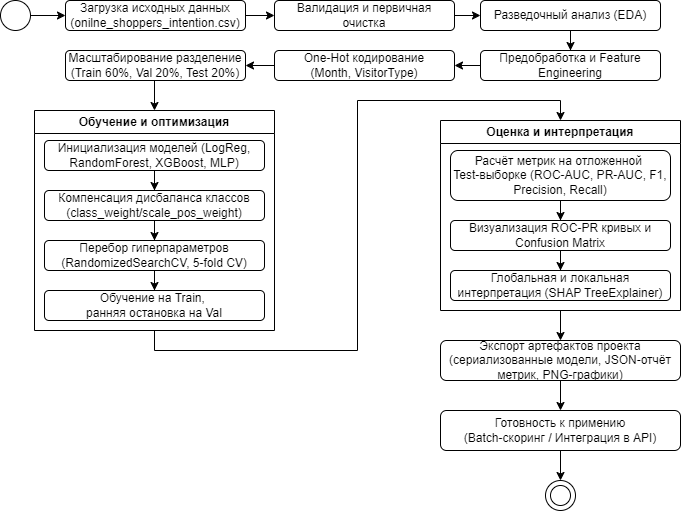

The diagram above was exported from draw.io. Its source (the exported page's mxGraphModel, read from the mxfile embedded in the PNG):
<mxGraphModel dx="1221" dy="823" grid="1" gridSize="10" guides="1" tooltips="1" connect="1" arrows="1" fold="1" page="1" pageScale="1" pageWidth="827" pageHeight="1169" math="0" shadow="0">
  <root>
    <mxCell id="0" />
    <mxCell id="1" parent="0" />
    <mxCell id="53LsgOam5NlkxpQHniR8-3" value="" style="edgeStyle=orthogonalEdgeStyle;rounded=0;orthogonalLoop=1;jettySize=auto;html=1;" edge="1" parent="1" source="53LsgOam5NlkxpQHniR8-1" target="53LsgOam5NlkxpQHniR8-2">
      <mxGeometry relative="1" as="geometry" />
    </mxCell>
    <mxCell id="53LsgOam5NlkxpQHniR8-1" value="" style="ellipse;whiteSpace=wrap;html=1;aspect=fixed;" vertex="1" parent="1">
      <mxGeometry x="50" y="40" width="30" height="30" as="geometry" />
    </mxCell>
    <mxCell id="53LsgOam5NlkxpQHniR8-5" value="" style="edgeStyle=orthogonalEdgeStyle;rounded=0;orthogonalLoop=1;jettySize=auto;html=1;" edge="1" parent="1" source="53LsgOam5NlkxpQHniR8-2" target="53LsgOam5NlkxpQHniR8-4">
      <mxGeometry relative="1" as="geometry" />
    </mxCell>
    <mxCell id="53LsgOam5NlkxpQHniR8-2" value="Загрузка исходных данных&lt;div&gt;(onilne_shoppers_intention.csv)&lt;/div&gt;" style="rounded=1;whiteSpace=wrap;html=1;" vertex="1" parent="1">
      <mxGeometry x="115" y="40" width="180" height="30" as="geometry" />
    </mxCell>
    <mxCell id="53LsgOam5NlkxpQHniR8-7" value="" style="edgeStyle=orthogonalEdgeStyle;rounded=0;orthogonalLoop=1;jettySize=auto;html=1;" edge="1" parent="1" source="53LsgOam5NlkxpQHniR8-4" target="53LsgOam5NlkxpQHniR8-6">
      <mxGeometry relative="1" as="geometry" />
    </mxCell>
    <mxCell id="53LsgOam5NlkxpQHniR8-4" value="Валидация и первичная очистка" style="rounded=1;whiteSpace=wrap;html=1;" vertex="1" parent="1">
      <mxGeometry x="324" y="40" width="180" height="30" as="geometry" />
    </mxCell>
    <mxCell id="53LsgOam5NlkxpQHniR8-9" value="" style="edgeStyle=orthogonalEdgeStyle;rounded=0;orthogonalLoop=1;jettySize=auto;html=1;" edge="1" parent="1" source="53LsgOam5NlkxpQHniR8-6" target="53LsgOam5NlkxpQHniR8-8">
      <mxGeometry relative="1" as="geometry" />
    </mxCell>
    <mxCell id="53LsgOam5NlkxpQHniR8-6" value="Разведочный анализ (EDA)" style="rounded=1;whiteSpace=wrap;html=1;" vertex="1" parent="1">
      <mxGeometry x="530" y="40" width="180" height="30" as="geometry" />
    </mxCell>
    <mxCell id="53LsgOam5NlkxpQHniR8-11" value="" style="edgeStyle=orthogonalEdgeStyle;rounded=0;orthogonalLoop=1;jettySize=auto;html=1;" edge="1" parent="1" source="53LsgOam5NlkxpQHniR8-8" target="53LsgOam5NlkxpQHniR8-10">
      <mxGeometry relative="1" as="geometry" />
    </mxCell>
    <mxCell id="53LsgOam5NlkxpQHniR8-8" value="Предобработка и Feature Engineering" style="rounded=1;whiteSpace=wrap;html=1;" vertex="1" parent="1">
      <mxGeometry x="530" y="90" width="180" height="30" as="geometry" />
    </mxCell>
    <mxCell id="53LsgOam5NlkxpQHniR8-13" value="" style="edgeStyle=orthogonalEdgeStyle;rounded=0;orthogonalLoop=1;jettySize=auto;html=1;" edge="1" parent="1" source="53LsgOam5NlkxpQHniR8-10" target="53LsgOam5NlkxpQHniR8-12">
      <mxGeometry relative="1" as="geometry" />
    </mxCell>
    <mxCell id="53LsgOam5NlkxpQHniR8-10" value="One-Hot кодирование&lt;div&gt;(Month, VisitorType)&lt;/div&gt;" style="rounded=1;whiteSpace=wrap;html=1;" vertex="1" parent="1">
      <mxGeometry x="324" y="90" width="180" height="30" as="geometry" />
    </mxCell>
    <mxCell id="53LsgOam5NlkxpQHniR8-18" style="edgeStyle=orthogonalEdgeStyle;rounded=0;orthogonalLoop=1;jettySize=auto;html=1;exitX=0.5;exitY=1;exitDx=0;exitDy=0;entryX=0.5;entryY=0;entryDx=0;entryDy=0;" edge="1" parent="1" source="53LsgOam5NlkxpQHniR8-12" target="53LsgOam5NlkxpQHniR8-17">
      <mxGeometry relative="1" as="geometry" />
    </mxCell>
    <mxCell id="53LsgOam5NlkxpQHniR8-12" value="Масштабирование разделение (Train 60%, Val 20%, Test 20%)" style="rounded=1;whiteSpace=wrap;html=1;" vertex="1" parent="1">
      <mxGeometry x="115" y="90" width="180" height="30" as="geometry" />
    </mxCell>
    <mxCell id="53LsgOam5NlkxpQHniR8-40" style="edgeStyle=orthogonalEdgeStyle;rounded=0;orthogonalLoop=1;jettySize=auto;html=1;exitX=0.5;exitY=1;exitDx=0;exitDy=0;entryX=0.5;entryY=0;entryDx=0;entryDy=0;" edge="1" parent="1" source="53LsgOam5NlkxpQHniR8-17" target="53LsgOam5NlkxpQHniR8-31">
      <mxGeometry relative="1" as="geometry">
        <Array as="points">
          <mxPoint x="204" y="390" />
          <mxPoint x="407" y="390" />
          <mxPoint x="407" y="140" />
          <mxPoint x="610" y="140" />
        </Array>
      </mxGeometry>
    </mxCell>
    <mxCell id="53LsgOam5NlkxpQHniR8-17" value="Обучение и оптимизация" style="swimlane;whiteSpace=wrap;html=1;" vertex="1" parent="1">
      <mxGeometry x="84" y="150" width="240" height="220" as="geometry" />
    </mxCell>
    <mxCell id="53LsgOam5NlkxpQHniR8-21" value="" style="edgeStyle=orthogonalEdgeStyle;rounded=0;orthogonalLoop=1;jettySize=auto;html=1;" edge="1" parent="53LsgOam5NlkxpQHniR8-17" source="53LsgOam5NlkxpQHniR8-19" target="53LsgOam5NlkxpQHniR8-20">
      <mxGeometry relative="1" as="geometry" />
    </mxCell>
    <mxCell id="53LsgOam5NlkxpQHniR8-19" value="Инициализация моделей (LogReg, RandomForest, XGBoost, MLP)" style="rounded=1;whiteSpace=wrap;html=1;" vertex="1" parent="53LsgOam5NlkxpQHniR8-17">
      <mxGeometry x="10" y="30" width="220" height="30" as="geometry" />
    </mxCell>
    <mxCell id="53LsgOam5NlkxpQHniR8-27" value="" style="edgeStyle=orthogonalEdgeStyle;rounded=0;orthogonalLoop=1;jettySize=auto;html=1;" edge="1" parent="53LsgOam5NlkxpQHniR8-17" source="53LsgOam5NlkxpQHniR8-20" target="53LsgOam5NlkxpQHniR8-26">
      <mxGeometry relative="1" as="geometry" />
    </mxCell>
    <mxCell id="53LsgOam5NlkxpQHniR8-20" value="Компенсация дисбаланса классов (class_weight/scale_pos_weight)" style="rounded=1;whiteSpace=wrap;html=1;" vertex="1" parent="53LsgOam5NlkxpQHniR8-17">
      <mxGeometry x="10" y="80" width="220" height="30" as="geometry" />
    </mxCell>
    <mxCell id="53LsgOam5NlkxpQHniR8-30" value="" style="edgeStyle=orthogonalEdgeStyle;rounded=0;orthogonalLoop=1;jettySize=auto;html=1;" edge="1" parent="53LsgOam5NlkxpQHniR8-17" source="53LsgOam5NlkxpQHniR8-26" target="53LsgOam5NlkxpQHniR8-28">
      <mxGeometry relative="1" as="geometry" />
    </mxCell>
    <mxCell id="53LsgOam5NlkxpQHniR8-26" value="Перебор гиперпараметров (RandomizedSearchCV, 5-fold CV)" style="rounded=1;whiteSpace=wrap;html=1;" vertex="1" parent="53LsgOam5NlkxpQHniR8-17">
      <mxGeometry x="10" y="130" width="220" height="30" as="geometry" />
    </mxCell>
    <mxCell id="53LsgOam5NlkxpQHniR8-28" value="Обучение на Train,&amp;nbsp;&lt;div&gt;ранняя остановка на Val&lt;/div&gt;" style="rounded=1;whiteSpace=wrap;html=1;" vertex="1" parent="53LsgOam5NlkxpQHniR8-17">
      <mxGeometry x="10" y="180" width="220" height="30" as="geometry" />
    </mxCell>
    <mxCell id="53LsgOam5NlkxpQHniR8-50" style="edgeStyle=orthogonalEdgeStyle;rounded=0;orthogonalLoop=1;jettySize=auto;html=1;exitX=0.5;exitY=1;exitDx=0;exitDy=0;entryX=0.5;entryY=0;entryDx=0;entryDy=0;" edge="1" parent="1" source="53LsgOam5NlkxpQHniR8-31" target="53LsgOam5NlkxpQHniR8-42">
      <mxGeometry relative="1" as="geometry" />
    </mxCell>
    <mxCell id="53LsgOam5NlkxpQHniR8-31" value="Оценка и интерпретация" style="swimlane;whiteSpace=wrap;html=1;" vertex="1" parent="1">
      <mxGeometry x="490" y="160" width="240" height="190" as="geometry" />
    </mxCell>
    <mxCell id="53LsgOam5NlkxpQHniR8-32" value="" style="edgeStyle=orthogonalEdgeStyle;rounded=0;orthogonalLoop=1;jettySize=auto;html=1;" edge="1" parent="53LsgOam5NlkxpQHniR8-31" source="53LsgOam5NlkxpQHniR8-33" target="53LsgOam5NlkxpQHniR8-35">
      <mxGeometry relative="1" as="geometry" />
    </mxCell>
    <mxCell id="53LsgOam5NlkxpQHniR8-33" value="Расчёт метрик на отложенной&amp;nbsp;&lt;div&gt;Test-выборке (ROC-AUC, PR-AUC, F1, Precision, Recall)&lt;/div&gt;" style="rounded=1;whiteSpace=wrap;html=1;" vertex="1" parent="53LsgOam5NlkxpQHniR8-31">
      <mxGeometry x="10" y="30" width="220" height="50" as="geometry" />
    </mxCell>
    <mxCell id="53LsgOam5NlkxpQHniR8-34" value="" style="edgeStyle=orthogonalEdgeStyle;rounded=0;orthogonalLoop=1;jettySize=auto;html=1;" edge="1" parent="53LsgOam5NlkxpQHniR8-31" source="53LsgOam5NlkxpQHniR8-35" target="53LsgOam5NlkxpQHniR8-37">
      <mxGeometry relative="1" as="geometry" />
    </mxCell>
    <mxCell id="53LsgOam5NlkxpQHniR8-35" value="Визуализация ROC-PR кривых и Confusion Matrix" style="rounded=1;whiteSpace=wrap;html=1;" vertex="1" parent="53LsgOam5NlkxpQHniR8-31">
      <mxGeometry x="10" y="100" width="220" height="30" as="geometry" />
    </mxCell>
    <mxCell id="53LsgOam5NlkxpQHniR8-37" value="Глобальная и локальная интерпретация (SHAP TreeExplainer)" style="rounded=1;whiteSpace=wrap;html=1;" vertex="1" parent="53LsgOam5NlkxpQHniR8-31">
      <mxGeometry x="10" y="150" width="220" height="30" as="geometry" />
    </mxCell>
    <mxCell id="53LsgOam5NlkxpQHniR8-45" value="" style="edgeStyle=orthogonalEdgeStyle;rounded=0;orthogonalLoop=1;jettySize=auto;html=1;" edge="1" parent="1" source="53LsgOam5NlkxpQHniR8-42" target="53LsgOam5NlkxpQHniR8-44">
      <mxGeometry relative="1" as="geometry" />
    </mxCell>
    <mxCell id="53LsgOam5NlkxpQHniR8-42" value="Экспорт артефактов проекта (сериализованные модели, JSON-отчёт метрик, PNG-графики)" style="rounded=1;whiteSpace=wrap;html=1;" vertex="1" parent="1">
      <mxGeometry x="490" y="380" width="240" height="40" as="geometry" />
    </mxCell>
    <mxCell id="53LsgOam5NlkxpQHniR8-48" style="edgeStyle=orthogonalEdgeStyle;rounded=0;orthogonalLoop=1;jettySize=auto;html=1;exitX=0.5;exitY=1;exitDx=0;exitDy=0;entryX=0.5;entryY=0;entryDx=0;entryDy=0;" edge="1" parent="1" source="53LsgOam5NlkxpQHniR8-44" target="53LsgOam5NlkxpQHniR8-46">
      <mxGeometry relative="1" as="geometry" />
    </mxCell>
    <mxCell id="53LsgOam5NlkxpQHniR8-44" value="Готовность к примению&lt;div&gt;(Batch-скоринг / Интеграция в API)&lt;/div&gt;" style="rounded=1;whiteSpace=wrap;html=1;" vertex="1" parent="1">
      <mxGeometry x="490" y="450" width="240" height="40" as="geometry" />
    </mxCell>
    <mxCell id="53LsgOam5NlkxpQHniR8-46" value="" style="ellipse;whiteSpace=wrap;html=1;aspect=fixed;" vertex="1" parent="1">
      <mxGeometry x="595" y="520" width="30" height="30" as="geometry" />
    </mxCell>
    <mxCell id="53LsgOam5NlkxpQHniR8-47" value="" style="ellipse;whiteSpace=wrap;html=1;aspect=fixed;" vertex="1" parent="1">
      <mxGeometry x="600" y="525" width="20" height="20" as="geometry" />
    </mxCell>
  </root>
</mxGraphModel>